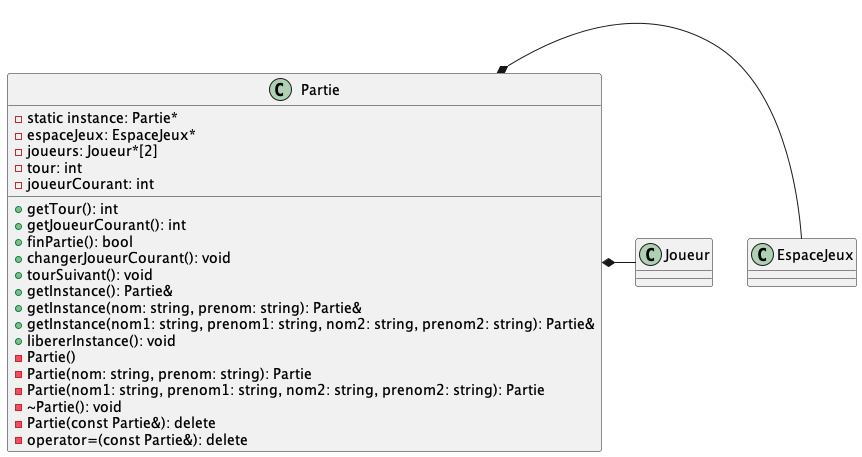

The diagram above was rendered by PlantUML. Its source (embedded in the PNG):
@startuml
class Partie {
  - static instance: Partie*
  - espaceJeux: EspaceJeux*
  - joueurs: Joueur*[2]
  - tour: int
  - joueurCourant: int
  + getTour(): int
  + getJoueurCourant(): int
  + finPartie(): bool
  + changerJoueurCourant(): void
  + tourSuivant(): void
  + getInstance(): Partie&
  + getInstance(nom: string, prenom: string): Partie&
  + getInstance(nom1: string, prenom1: string, nom2: string, prenom2: string): Partie&
  + libererInstance(): void
  - Partie()
  - Partie(nom: string, prenom: string): Partie
  - Partie(nom1: string, prenom1: string, nom2: string, prenom2: string): Partie
  - ~Partie(): void
  - Partie(const Partie&): delete
  - operator=(const Partie&): delete
}


Partie *- EspaceJeux
Partie *- Joueur
@enduml